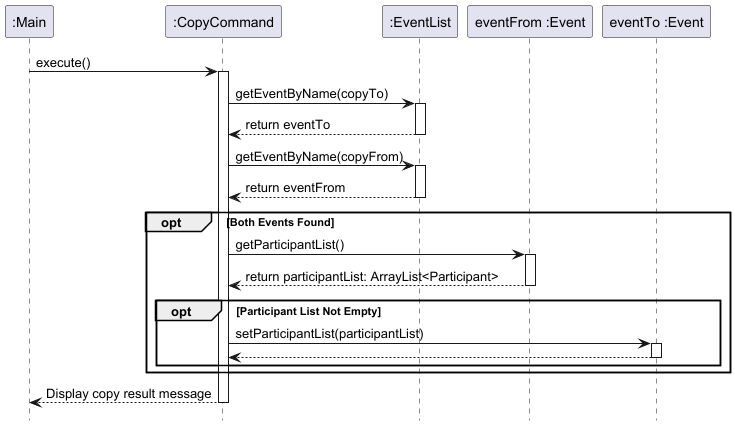

The diagram above was rendered by PlantUML. Its source (embedded in the PNG):
@startuml
hide footbox
participant ":Main" as Main
participant ":CopyCommand" as CC
participant ":EventList" as EL
participant "eventFrom :Event" as SourceEvent
participant "eventTo :Event" as DestEvent

Main -> CC: execute()
activate CC

CC -> EL: getEventByName(copyTo)
activate EL
EL --> CC: return eventTo
deactivate EL

CC -> EL: getEventByName(copyFrom)
activate EL
EL --> CC: return eventFrom
deactivate EL

opt Both Events Found
    CC -> SourceEvent: getParticipantList()
    activate SourceEvent
    SourceEvent --> CC: return participantList: ArrayList<Participant>
    deactivate SourceEvent

    opt Participant List Not Empty
        CC -> DestEvent: setParticipantList(participantList)
        activate DestEvent
        DestEvent --> CC
        deactivate DestEvent
    end opt

end opt

CC --> Main: Display copy result message
deactivate CC

@enduml